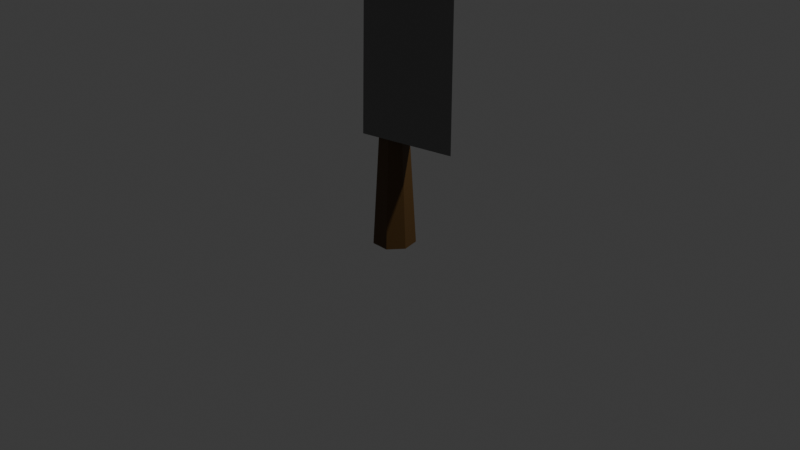 # Source: knife_1_.blend  (saved by Blender 4.3.34; exported with 4.5.12 LTS)
import bpy
from mathutils import Matrix  # noqa: F401  (used for matrix-valued properties, if any)

bpy.ops.wm.read_factory_settings(use_empty=True)
scene = bpy.context.scene
scene.name = 'Scene'

# ---- collections
col_collection = bpy.data.collections.new('Collection'); scene.collection.children.link(col_collection)

# ---- materials (node trees are filled in below, after node groups)
mat_material_001 = bpy.data.materials.new('Material.001')
mat_material_002 = bpy.data.materials.new('Material.002')

# ---- node groups
ng_smooth_by_angle = bpy.data.node_groups.new('Smooth by Angle', 'GeometryNodeTree')
_s = ng_smooth_by_angle.interface.new_socket(name='Mesh', in_out='OUTPUT', socket_type='NodeSocketGeometry')
_s = ng_smooth_by_angle.interface.new_socket(name='Mesh', in_out='INPUT', socket_type='NodeSocketGeometry')
_s = ng_smooth_by_angle.interface.new_socket(name='Angle', in_out='INPUT', socket_type='NodeSocketFloat')
_s.subtype = 'ANGLE'
_s.default_value = 0.5236
_s.min_value = 0.0
_s.max_value = 3.142
_s.description = 'Maximum face angle for smooth edges'
_s = ng_smooth_by_angle.interface.new_socket(name='Ignore Sharpness', in_out='INPUT', socket_type='NodeSocketBool')
_s.force_non_field = True
ng_smooth_by_angle.description = 'Set the sharpness of mesh edges based on the angle between the neighboring faces'
ng_smooth_by_angle.is_modifier = True
_N = ng_smooth_by_angle.nodes; _L = ng_smooth_by_angle.links
n0 = _N.new('GeometryNodeSetShadeSmooth'); n0.name = 'Set Shade Smooth'; n0.location = (120, -80)
n0.domain = 'EDGE'
n1 = _N.new('GeometryNodeSetShadeSmooth'); n1.name = 'Set Shade Smooth.001'; n1.location = (300, -80)
n2 = _N.new('NodeGroupOutput'); n2.name = 'Group Output'; n2.location = (480, -80)
n3 = _N.new('GeometryNodeInputMeshEdgeAngle'); n3.name = 'Edge Angle'; n3.location = (-440, -240)
n4 = _N.new('NodeGroupInput'); n4.name = 'Group Input'; n4.location = (-80, -80)
n5 = _N.new('GeometryNodeInputEdgeSmooth'); n5.name = 'Is Edge Smooth'; n5.location = (-260, -120)
n6 = _N.new('GeometryNodeInputShadeSmooth'); n6.name = 'Is Shade Smooth'; n6.location = (-440, -397)
n7 = _N.new('FunctionNodeCompare'); n7.name = 'Compare'; n7.location = (-260, -260)
n7.operation = 'LESS_EQUAL'
n7.inputs[6].default_value = (0.0, 0.0, 0.0, 0.0)
n7.inputs[7].default_value = (0.0, 0.0, 0.0, 0.0)
n8 = _N.new('FunctionNodeBooleanMath'); n8.name = 'Boolean Math.001'; n8.location = (-80, -260)
n9 = _N.new('NodeGroupInput'); n9.name = 'Group Input.001'; n9.location = (-440, -329)
n10 = _N.new('NodeGroupInput'); n10.name = 'Group Input.002'; n10.location = (-259, -189)
n11 = _N.new('FunctionNodeBooleanMath'); n11.name = 'Boolean Math'; n11.location = (-80, -149)
n11.operation = 'OR'
n12 = _N.new('FunctionNodeBooleanMath'); n12.name = 'Boolean Math.002'; n12.location = (-260, -380)
n12.operation = 'OR'
n13 = _N.new('NodeGroupInput'); n13.name = 'Group Input.003'; n13.location = (-440, -460)
_L.new(n3.outputs[0], n7.inputs[0])
_L.new(n1.outputs[0], n2.inputs[0])
_L.new(n9.outputs[1], n7.inputs[1])
_L.new(n7.outputs[0], n8.inputs[0])
_L.new(n4.outputs[0], n0.inputs[0])
_L.new(n0.outputs[0], n1.inputs[0])
_L.new(n8.outputs[0], n0.inputs[2])
_L.new(n10.outputs[2], n11.inputs[1])
_L.new(n5.outputs[0], n11.inputs[0])
_L.new(n11.outputs[0], n0.inputs[1])
_L.new(n13.outputs[2], n12.inputs[1])
_L.new(n6.outputs[0], n12.inputs[0])
_L.new(n12.outputs[0], n8.inputs[1])
n2.is_active_output = True

# ---- material node trees
mat_material_001.use_nodes = True; mat_material_001.node_tree.nodes.clear()
_N = mat_material_001.node_tree.nodes; _L = mat_material_001.node_tree.links
n0 = _N.new('ShaderNodeBsdfPrincipled'); n0.name = 'Principled BSDF'; n0.location = (10, 300)
n0.inputs[0].default_value = (0.09084, 0.04556, 0.01061, 1.0)
n1 = _N.new('ShaderNodeOutputMaterial'); n1.name = 'Material Output'; n1.location = (300, 300)
_L.new(n0.outputs[0], n1.inputs[0])
n1.is_active_output = True
mat_material_002.use_nodes = True; mat_material_002.node_tree.nodes.clear()
_N = mat_material_002.node_tree.nodes; _L = mat_material_002.node_tree.links
n0 = _N.new('ShaderNodeBsdfPrincipled'); n0.name = 'Principled BSDF'; n0.location = (10, 300)
n0.inputs[0].default_value = (0.1845, 0.1845, 0.1845, 1.0)
n1 = _N.new('ShaderNodeOutputMaterial'); n1.name = 'Material Output'; n1.location = (300, 300)
_L.new(n0.outputs[0], n1.inputs[0])
n1.is_active_output = True

# ---- world
world_world = bpy.data.worlds.new('World'); scene.world = world_world
world_world.use_nodes = True; world_world.node_tree.nodes.clear()
_N = world_world.node_tree.nodes; _L = world_world.node_tree.links
n0 = _N.new('ShaderNodeOutputWorld'); n0.name = 'World Output'; n0.location = (300, 300)
n1 = _N.new('ShaderNodeBackground'); n1.name = 'Background'; n1.location = (10, 300)
n1.inputs[0].default_value = (0.05088, 0.05088, 0.05088, 1.0)
_L.new(n1.outputs[0], n0.inputs[0])
n0.is_active_output = True
world_world.color = (0.05088, 0.05088, 0.05088)
world_world.sun_shadow_jitter_overblur = 0.0

# ---- cameras
cam_camera = bpy.data.cameras.new('Camera')
cam_camera.clip_end = 100.0
cam_camera.ortho_scale = 7.314

# ---- lights
light_light = bpy.data.lights.new('Light', 'POINT')
light_light.energy = 1000.0
light_light.shadow_soft_size = 0.1

# ---- meshes
me_cylinder = bpy.data.meshes.new('Cylinder')
me_cylinder.from_pydata([(0.0, 0.3481, -1.0), (0.0, 0.23, 1.0), (0.2722, 0.2171, -1.0), (0.1798, 0.1434, 1.0), (0.3394, -0.07747, -1.0), (0.2242, -0.05118, 1.0), (0.1511, -0.3137, -1.0), (0.09979, -0.2072, 1.0), (-0.1511, -0.3137, -1.0), (-0.09979, -0.2072, 1.0), (-0.3394, -0.07747, -1.0), (-0.2242, -0.05118, 1.0), (-0.2722, 0.2171, -1.0), (-0.1798, 0.1434, 1.0)], [], [(0, 1, 3, 2), (2, 3, 5, 4), (4, 5, 7, 6), (6, 7, 9, 8), (8, 9, 11, 10), (3, 1, 13, 11, 9, 7, 5), (10, 11, 13, 12), (12, 13, 1, 0), (0, 2, 4, 6, 8, 10, 12)])
me_cylinder.polygons.foreach_set('use_smooth', [True] * 9)
_uv = me_cylinder.uv_layers.new(name='UVMap')
_uv.uv.foreach_set('vector', [1.0, 0.5, 1.0, 1.0, 0.8571, 1.0, 0.8571, 0.5, 0.8571, 0.5, 0.8571, 1.0, 0.7143, 1.0, 0.7143, 0.5, 0.7143, 0.5, 0.7143, 1.0, 0.5714, 1.0, 0.5714, 0.5, 0.5714, 0.5, 0.5714, 1.0, 0.4286, 1.0, 0.4286, 0.5, 0.4286, 0.5, 0.4286, 1.0, 0.2857, 1.0, 0.2857, 0.5, 0.4376, 0.3996, 0.25, 0.49, 0.06236, 0.3996, 0.01602, 0.1966, 0.1459, 0.03377, 0.3541, 0.03377, 0.484, 0.1966, 0.2857, 0.5, 0.2857, 1.0, 0.1429, 1.0, 0.1429, 0.5, 0.1429, 0.5, 0.1429, 1.0, 2.98e-08, 1.0, 2.98e-08, 0.5, 0.75, 0.49, 0.9376, 0.3996, 0.984, 0.1966, 0.8541, 0.03377, 0.6459, 0.03377, 0.516, 0.1966, 0.5624, 0.3996])
me_cylinder.materials.append(mat_material_001)
me_cylinder.update()
me_cube = bpy.data.meshes.new('Cube')
me_cube.from_pydata([(-1.0, -0.6154, -1.0), (-1.0, -0.3224, 1.0), (-1.0, 0.6154, -1.0), (-1.0, 0.3224, 1.0), (1.0, 0.0, -1.0), (1.0, 0.0, 1.0), (-1.0, -0.1981, 1.316), (-1.0, 0.1981, 1.316), (0.48, 0.0, 1.316), (-0.9673, -0.07963, 1.497), (-0.9673, 0.07963, 1.497), (-0.3393, 0.0, 1.497), (-0.9589, -0.01693, 1.592)], [], [(0, 1, 3, 2), (2, 3, 5, 4), (4, 5, 1, 0), (2, 4, 0), (5, 3, 7, 8), (8, 7, 10, 11), (1, 5, 8, 6), (3, 1, 6, 7), (11, 10, 12), (6, 8, 11, 9), (7, 6, 9, 10), (9, 11, 12), (10, 9, 12)])
me_cube.polygons.foreach_set('use_smooth', [True] * 13)
_uv = me_cube.uv_layers.new(name='UVMap')
_uv.uv.foreach_set('vector', [0.375, 0.0, 0.625, 0.0, 0.625, 0.25, 0.375, 0.25, 0.375, 0.25, 0.625, 0.25, 0.625, 0.5, 0.375, 0.5, 0.375, 0.75, 0.625, 0.75, 0.625, 1.0, 0.375, 1.0, 0.125, 0.5, 0.375, 0.75, 0.125, 0.75, 0.625, 0.5, 0.625, 0.25, 0.625, 0.25, 0.625, 0.5, 0.625, 0.5, 0.625, 0.25, 0.625, 0.25, 0.625, 0.5, 0.625, 1.0, 0.625, 0.75, 0.625, 0.75, 0.625, 1.0, 0.625, 0.25, 0.625, 0.0, 0.625, 0.0, 0.625, 0.25, 0.625, 0.5, 0.625, 0.25, 0.625, 0.5, 0.625, 1.0, 0.625, 0.75, 0.625, 0.75, 0.625, 1.0, 0.625, 0.25, 0.625, 0.0, 0.625, 0.0, 0.625, 0.25, 0.625, 1.0, 0.625, 0.75, 0.625, 1.0, 0.625, 0.25, 0.625, 0.0, 0.625, 0.25])
me_cube.materials.append(mat_material_002)
me_cube.update()

# ---- objects
ob_light = bpy.data.objects.new('Light', light_light)
ob_camera = bpy.data.objects.new('Camera', cam_camera)
ob_cylinder = bpy.data.objects.new('Cylinder', me_cylinder)
ob_cube = bpy.data.objects.new('Cube', me_cube)

# ---- transforms, parenting, visibility, modifiers, constraints
ob_light.location = (4.076, 1.005, 5.904)
ob_light.rotation_euler = (0.6503, 0.05522, 1.866)
ob_light.lock_rotations_4d = False
ob_light.empty_display_type = 'ARROWS'
ob_light.color = (0.0, 0.0, 0.0, 0.0)
ob_light.lineart.crease_threshold = 0.0
ob_camera.location = (7.359, -6.926, 4.958)
ob_camera.rotation_euler = (1.109, 0.0, 0.8149)
ob_camera.lock_rotations_4d = False
ob_camera.empty_display_type = 'ARROWS'
ob_camera.color = (0.0, 0.0, 0.0, 0.0)
ob_camera.display_type = 'WIRE'
ob_camera.lineart.crease_threshold = 0.0
ob_cylinder.location = (-0.07296, 0.0, 0.372)
ob_cylinder.scale = (0.6428, 0.6428, 0.6428)
_m = ob_cylinder.modifiers.new('Smooth by Angle', 'NODES')
_m.node_group = ng_smooth_by_angle
_m.use_pin_to_last = True
_m.show_group_selector = False
ob_cube.location = (0.2043, 0.0, 2.93)
ob_cube.scale = (0.4982, 0.3403, 2.03)
_m = ob_cube.modifiers.new('Smooth by Angle', 'NODES')
_m.node_group = ng_smooth_by_angle
_m.use_pin_to_last = True
_m.show_group_selector = False

# ---- collection membership
col_collection.objects.link(ob_light)
col_collection.objects.link(ob_camera)
col_collection.objects.link(ob_cylinder)
col_collection.objects.link(ob_cube)

# ---- scene / render settings (as saved in the file)
scene.camera = ob_camera
scene.frame_start = 1; scene.frame_end = 250; scene.frame_set(1)
scene.render.engine = 'BLENDER_EEVEE_NEXT'
bpy.context.view_layer.update()

